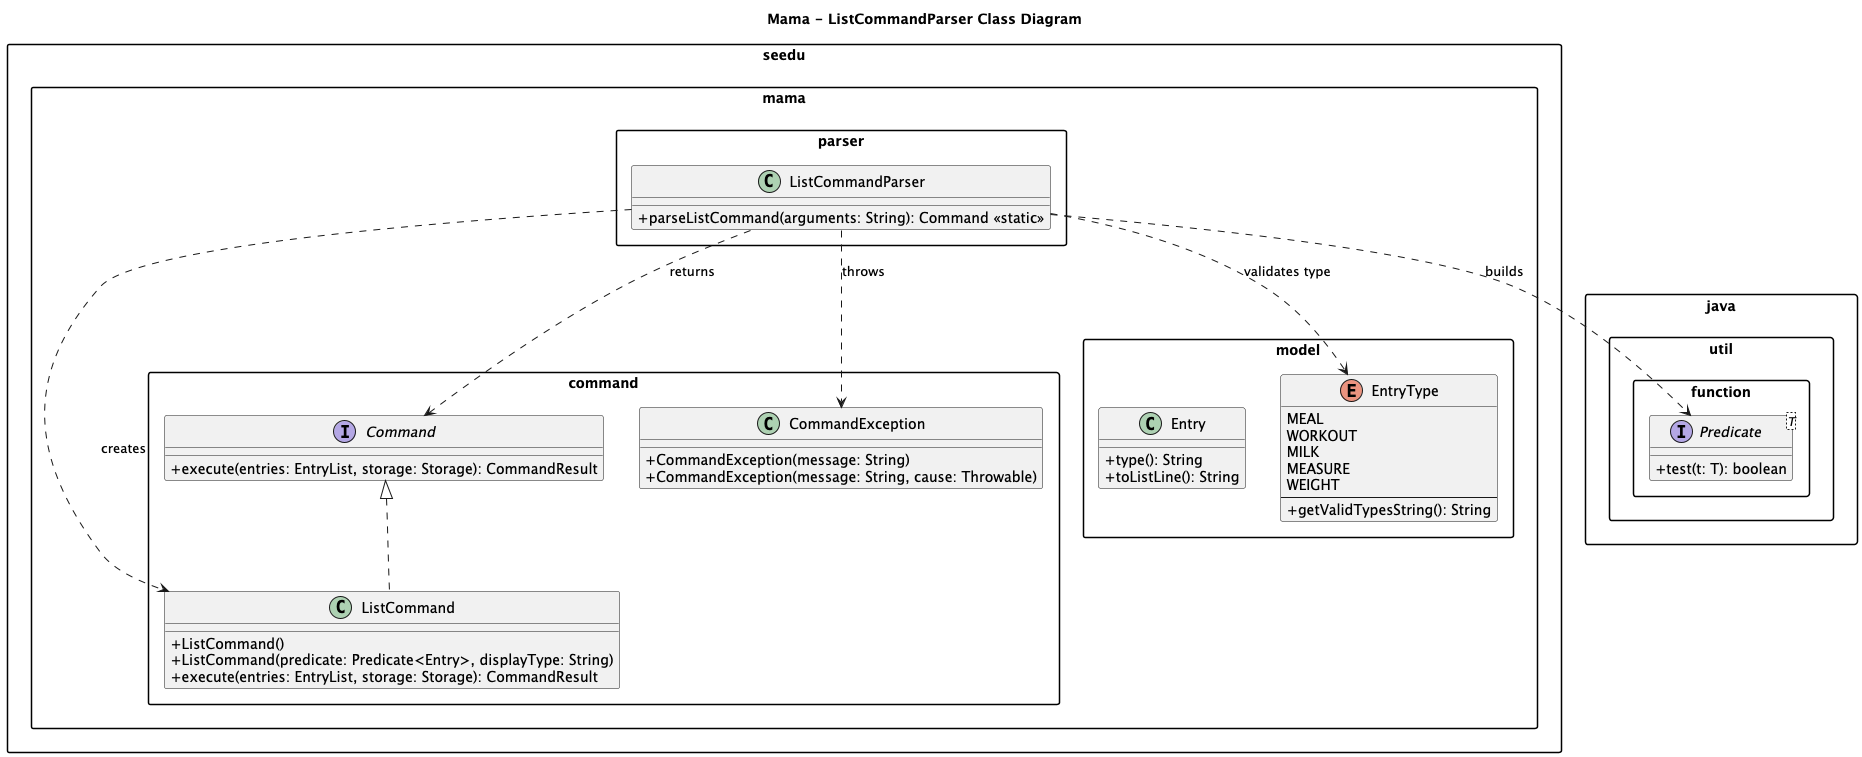

The diagram above was rendered by PlantUML. Its source (embedded in the PNG):
@startuml
title Mama - ListCommandParser Class Diagram

skinparam classAttributeIconSize 0
skinparam packageStyle rectangle

package "seedu.mama.parser" {
  class ListCommandParser {
    +parseListCommand(arguments: String): Command <<static>>
  }
}

package "seedu.mama.command" {
  interface Command {
    +execute(entries: EntryList, storage: Storage): CommandResult
  }

  class ListCommand implements Command {
    +ListCommand()
    +ListCommand(predicate: Predicate<Entry>, displayType: String)
    +execute(entries: EntryList, storage: Storage): CommandResult
  }

  class CommandException {
    +CommandException(message: String)
    +CommandException(message: String, cause: Throwable)
  }
}

package "seedu.mama.model" {
  class Entry {
    +type(): String
    +toListLine(): String
  }

  enum EntryType {
    MEAL
    WORKOUT
    MILK
    MEASURE
    WEIGHT
    --
    +getValidTypesString(): String
  }
}

package "java.util.function" {
  interface Predicate<T> {
    +test(t: T): boolean
  }
}

' Relationships
ListCommandParser ..> ListCommand : creates
ListCommandParser ..> Predicate : builds
ListCommandParser ..> EntryType : validates type
ListCommandParser ..> CommandException : throws
ListCommandParser ..> Command : returns
@enduml